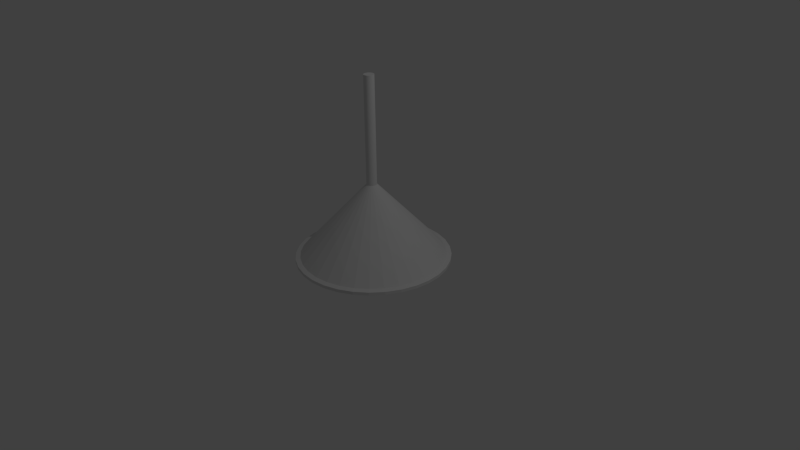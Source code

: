 # Source: ceilinglight_blend.blend  (saved by Blender 2.68.0; exported with 4.5.12 LTS)
import bpy
from mathutils import Matrix  # noqa: F401  (used for matrix-valued properties, if any)

bpy.ops.wm.read_factory_settings(use_empty=True)
scene = bpy.context.scene
scene.name = 'Scene'

# ---- collections
col_collection_1 = bpy.data.collections.new('Collection 1'); scene.collection.children.link(col_collection_1)

# ---- materials (node trees are filled in below, after node groups)
mat_material_003 = bpy.data.materials.new('Material.003')
mat_material_003.alpha_threshold = 0.0
mat_material_003.use_transparent_shadow = False
mat_material_003.roughness = 0.5
mat_material_003.line_color = (0.0, 0.0, 0.0, 1.0)

# ---- material node trees

# ---- world
world_world = bpy.data.worlds.new('World'); scene.world = world_world
world_world.color = (0.05088, 0.05088, 0.05088)
world_world.use_sun_shadow = False
world_world.sun_shadow_jitter_overblur = 0.0
world_world.cycles.sampling_method = 'MANUAL'
world_world.cycles.sample_map_resolution = 256

# ---- cameras
cam_camera = bpy.data.cameras.new('Camera')
cam_camera.clip_end = 100.0
cam_camera.lens = 35.0
cam_camera.sensor_width = 32.0
cam_camera.sensor_height = 18.0
cam_camera.ortho_scale = 7.314
cam_camera.dof.focus_distance = 0.0
cam_camera.dof.aperture_fstop = 128.0

# ---- lights
light_lamp = bpy.data.lights.new('Lamp', 'POINT')
light_lamp.transmission_factor = 0.0
light_lamp.cutoff_distance = 30.0
light_lamp.energy = 100.0
light_lamp.shadow_buffer_clip_start = 1.001
light_lamp.shadow_soft_size = 0.1
light_lamp.shadow_maximum_resolution = 0.006
light_lamp.use_absolute_resolution = True
light_lamp.cycles.use_multiple_importance_sampling = False

# ---- meshes
me_cylinder = bpy.data.meshes.new('Cylinder')
me_cylinder.from_pydata([(0.0, 1.0, -0.01994), (0.0, 1.0, 0.01994), (0.1951, 0.9808, -0.01994), (0.1951, 0.9808, 0.01994), (0.3827, 0.9239, -0.01994), (0.3827, 0.9239, 0.01994), (0.5556, 0.8315, -0.01994), (0.5556, 0.8315, 0.01994), (0.7071, 0.7071, -0.01994), (0.7071, 0.7071, 0.01994), (0.8315, 0.5556, -0.01994), (0.8315, 0.5556, 0.01994), (0.9239, 0.3827, -0.01994), (0.9239, 0.3827, 0.01994), (0.9808, 0.1951, -0.01994), (0.9808, 0.1951, 0.01994), (1.0, 7.55e-08, -0.01994), (1.0, 7.55e-08, 0.01994), (0.9808, -0.1951, -0.01994), (0.9808, -0.1951, 0.01994), (0.9239, -0.3827, -0.01994), (0.9239, -0.3827, 0.01994), (0.8315, -0.5556, -0.01994), (0.8315, -0.5556, 0.01994), (0.7071, -0.7071, -0.01994), (0.7071, -0.7071, 0.01994), (0.5556, -0.8315, -0.01994), (0.5556, -0.8315, 0.01994), (0.3827, -0.9239, -0.01994), (0.3827, -0.9239, 0.01994), (0.1951, -0.9808, -0.01994), (0.1951, -0.9808, 0.01994), (-3.258e-07, -1.0, -0.01994), (-3.258e-07, -1.0, 0.01994), (-0.1951, -0.9808, -0.01994), (-0.1951, -0.9808, 0.01994), (-0.3827, -0.9239, -0.01994), (-0.3827, -0.9239, 0.01994), (-0.5556, -0.8315, -0.01994), (-0.5556, -0.8315, 0.01994), (-0.7071, -0.7071, -0.01994), (-0.7071, -0.7071, 0.01994), (-0.8315, -0.5556, -0.01994), (-0.8315, -0.5556, 0.01994), (-0.9239, -0.3827, -0.01994), (-0.9239, -0.3827, 0.01994), (-0.9808, -0.1951, -0.01994), (-0.9808, -0.1951, 0.01994), (-1.0, 9.656e-07, -0.01994), (-1.0, 9.656e-07, 0.01994), (-0.9808, 0.1951, -0.01994), (-0.9808, 0.1951, 0.01994), (-0.9239, 0.3827, -0.01994), (-0.9239, 0.3827, 0.01994), (-0.8315, 0.5556, -0.01994), (-0.8315, 0.5556, 0.01994), (-0.7071, 0.7071, -0.01994), (-0.7071, 0.7071, 0.01994), (-0.5556, 0.8315, -0.01994), (-0.5556, 0.8315, 0.01994), (-0.3827, 0.9239, -0.01994), (-0.3827, 0.9239, 0.01994), (-0.1951, 0.9808, -0.01994), (-0.1951, 0.9808, 0.01994), (7.344e-09, 0.9384, 0.03392), (0.1831, 0.9203, 0.03392), (0.3591, 0.8669, 0.03392), (0.5213, 0.7802, 0.03392), (0.6635, 0.6635, 0.03392), (0.7802, 0.5213, 0.03392), (0.8669, 0.3591, 0.03392), (0.9203, 0.1831, 0.03392), (0.9384, 8.841e-08, 0.03392), (0.9203, -0.1831, 0.03392), (0.8669, -0.3591, 0.03392), (0.7802, -0.5213, 0.03392), (0.6635, -0.6635, 0.03392), (0.5213, -0.7802, 0.03392), (0.3591, -0.8669, 0.03392), (0.1831, -0.9203, 0.03392), (-2.984e-07, -0.9384, 0.03392), (-0.1831, -0.9203, 0.03392), (-0.3591, -0.8669, 0.03392), (-0.5213, -0.7802, 0.03392), (-0.6635, -0.6635, 0.03392), (-0.7802, -0.5213, 0.03392), (-0.8669, -0.3591, 0.03392), (-0.9203, -0.1831, 0.03392), (-0.9384, 9.236e-07, 0.03392), (-0.9203, 0.1831, 0.03392), (-0.8669, 0.3591, 0.03392), (-0.7802, 0.5213, 0.03392), (-0.6635, 0.6635, 0.03392), (-0.5213, 0.7802, 0.03392), (-0.3591, 0.8669, 0.03392), (-0.1831, 0.9203, 0.03392), (9.132e-08, 0.06602, 0.9854), (0.01288, 0.06475, 0.9854), (0.02527, 0.061, 0.9854), (0.03668, 0.0549, 0.9854), (0.04669, 0.04669, 0.9854), (0.0549, 0.03668, 0.9854), (0.061, 0.02527, 0.9854), (0.06475, 0.01288, 0.9854), (0.06602, 3.127e-07, 0.9854), (0.06475, -0.01288, 0.9854), (0.061, -0.02527, 0.9854), (0.0549, -0.03668, 0.9854), (0.04669, -0.04668, 0.9854), (0.03668, -0.0549, 0.9854), (0.02527, -0.061, 0.9854), (0.01288, -0.06475, 0.9854), (6.98e-08, -0.06602, 0.9854), (-0.01288, -0.06475, 0.9854), (-0.02527, -0.061, 0.9854), (-0.03668, -0.0549, 0.9854), (-0.04669, -0.04668, 0.9854), (-0.0549, -0.03668, 0.9854), (-0.061, -0.02527, 0.9854), (-0.06475, -0.01288, 0.9854), (-0.06602, 3.715e-07, 0.9854), (-0.06475, 0.01288, 0.9854), (-0.061, 0.02527, 0.9854), (-0.0549, 0.03668, 0.9854), (-0.04668, 0.04669, 0.9854), (-0.03668, 0.0549, 0.9854), (-0.02527, 0.061, 0.9854), (-0.01288, 0.06475, 0.9854), (2.382e-08, 0.06602, 2.381), (0.01288, 0.06475, 2.381), (0.02527, 0.061, 2.381), (0.03668, 0.0549, 2.381), (0.04669, 0.04669, 2.381), (0.0549, 0.03668, 2.381), (0.061, 0.02527, 2.381), (0.06475, 0.01288, 2.381), (0.06602, 3.127e-07, 2.381), (0.06475, -0.01288, 2.381), (0.061, -0.02527, 2.381), (0.0549, -0.03668, 2.381), (0.04669, -0.04668, 2.381), (0.03668, -0.0549, 2.381), (0.02527, -0.061, 2.381), (0.01288, -0.06475, 2.381), (2.309e-09, -0.06602, 2.381), (-0.01288, -0.06475, 2.381), (-0.02527, -0.061, 2.381), (-0.03668, -0.0549, 2.381), (-0.04669, -0.04668, 2.381), (-0.0549, -0.03668, 2.381), (-0.061, -0.02527, 2.381), (-0.06475, -0.01288, 2.381), (-0.06602, 3.715e-07, 2.381), (-0.06475, 0.01288, 2.381), (-0.061, 0.02527, 2.381), (-0.0549, 0.03668, 2.381), (-0.04669, 0.04669, 2.381), (-0.03668, 0.0549, 2.381), (-0.02527, 0.061, 2.381), (-0.01288, 0.06475, 2.381), (1.309e-08, 0.8897, -0.01994), (0.1736, 0.8726, -0.01994), (0.3405, 0.822, -0.01994), (0.4943, 0.7398, -0.01994), (0.6291, 0.6291, -0.01994), (0.7398, 0.4943, -0.01994), (0.822, 0.3405, -0.01994), (0.8726, 0.1736, -0.01994), (0.8897, 9.86e-08, -0.01994), (0.8726, -0.1736, -0.01994), (0.822, -0.3405, -0.01994), (0.7398, -0.4943, -0.01994), (0.6291, -0.6291, -0.01994), (0.4943, -0.7398, -0.01994), (0.3405, -0.822, -0.01994), (0.1736, -0.8726, -0.01994), (-2.768e-07, -0.8897, -0.01994), (-0.1736, -0.8726, -0.01994), (-0.3405, -0.822, -0.01994), (-0.4943, -0.7398, -0.01994), (-0.6291, -0.6291, -0.01994), (-0.7398, -0.4943, -0.01994), (-0.822, -0.3405, -0.01994), (-0.8726, -0.1736, -0.01994), (-0.8897, 8.905e-07, -0.01994), (-0.8726, 0.1736, -0.01994), (-0.822, 0.3405, -0.01994), (-0.7398, 0.4943, -0.01994), (-0.6291, 0.6291, -0.01994), (-0.4943, 0.7398, -0.01994), (-0.3405, 0.822, -0.01994), (-0.1736, 0.8726, -0.01994), (9.58e-08, 0.2744, 0.3376), (0.05353, 0.2691, 0.3376), (0.105, 0.2535, 0.3376), (0.1524, 0.2282, 0.3376), (0.194, 0.194, 0.3376), (0.2282, 0.1524, 0.3376), (0.2535, 0.105, 0.3376), (0.2691, 0.05353, 0.3376), (0.2744, 2.417e-07, 0.3376), (0.2691, -0.05353, 0.3376), (0.2535, -0.105, 0.3376), (0.2282, -0.1524, 0.3376), (0.194, -0.194, 0.3376), (0.1524, -0.2282, 0.3376), (0.105, -0.2535, 0.3376), (0.05353, -0.2691, 0.3376), (6.386e-09, -0.2744, 0.3376), (-0.05353, -0.2691, 0.3376), (-0.105, -0.2535, 0.3376), (-0.1524, -0.2282, 0.3376), (-0.194, -0.194, 0.3376), (-0.2282, -0.1524, 0.3376), (-0.2535, -0.105, 0.3376), (-0.2691, -0.05353, 0.3376), (-0.2744, 4.859e-07, 0.3376), (-0.2691, 0.05353, 0.3376), (-0.2535, 0.105, 0.3376), (-0.2282, 0.1524, 0.3376), (-0.194, 0.194, 0.3376), (-0.1524, 0.2282, 0.3376), (-0.105, 0.2535, 0.3376), (-0.05353, 0.2691, 0.3376)], [], [(0, 1, 3, 2), (2, 3, 5, 4), (4, 5, 7, 6), (6, 7, 9, 8), (8, 9, 11, 10), (10, 11, 13, 12), (12, 13, 15, 14), (14, 15, 17, 16), (16, 17, 19, 18), (18, 19, 21, 20), (20, 21, 23, 22), (22, 23, 25, 24), (24, 25, 27, 26), (26, 27, 29, 28), (28, 29, 31, 30), (30, 31, 33, 32), (32, 33, 35, 34), (34, 35, 37, 36), (36, 37, 39, 38), (38, 39, 41, 40), (40, 41, 43, 42), (42, 43, 45, 44), (44, 45, 47, 46), (46, 47, 49, 48), (48, 49, 51, 50), (50, 51, 53, 52), (52, 53, 55, 54), (54, 55, 57, 56), (56, 57, 59, 58), (58, 59, 61, 60), (39, 37, 82, 83), (62, 63, 1, 0), (60, 61, 63, 62), (54, 56, 188, 187), (92, 91, 123, 124), (15, 13, 70, 71), (53, 51, 89, 90), (29, 27, 77, 78), (5, 3, 65, 66), (43, 41, 84, 85), (19, 17, 72, 73), (57, 55, 91, 92), (33, 31, 79, 80), (9, 7, 67, 68), (47, 45, 86, 87), (3, 1, 64, 65), (23, 21, 74, 75), (61, 59, 93, 94), (37, 35, 81, 82), (13, 11, 69, 70), (51, 49, 88, 89), (27, 25, 76, 77), (1, 63, 95, 64), (41, 39, 83, 84), (17, 15, 71, 72), (55, 53, 90, 91), (31, 29, 78, 79), (7, 5, 66, 67), (45, 43, 85, 86), (21, 19, 73, 74), (59, 57, 92, 93), (35, 33, 80, 81), (11, 9, 68, 69), (49, 47, 87, 88), (25, 23, 75, 76), (63, 61, 94, 95), (127, 126, 158, 159), (87, 86, 118, 119), (82, 81, 113, 114), (77, 76, 108, 109), (72, 71, 103, 104), (67, 66, 98, 99), (93, 92, 124, 125), (88, 87, 119, 120), (83, 82, 114, 115), (78, 77, 109, 110), (73, 72, 104, 105), (68, 67, 99, 100), (94, 93, 125, 126), (89, 88, 120, 121), (84, 83, 115, 116), (79, 78, 110, 111), (74, 73, 105, 106), (69, 68, 100, 101), (95, 94, 126, 127), (90, 89, 121, 122), (85, 84, 116, 117), (80, 79, 111, 112), (75, 74, 106, 107), (70, 69, 101, 102), (65, 64, 96, 97), (64, 95, 127, 96), (91, 90, 122, 123), (86, 85, 117, 118), (81, 80, 112, 113), (76, 75, 107, 108), (71, 70, 102, 103), (66, 65, 97, 98), (129, 128, 159, 158, 157, 156, 155, 154, 153, 152, 151, 150, 149, 148, 147, 146, 145, 144, 143, 142, 141, 140, 139, 138, 137, 136, 135, 134, 133, 132, 131, 130), (122, 121, 153, 154), (117, 116, 148, 149), (112, 111, 143, 144), (107, 106, 138, 139), (102, 101, 133, 134), (97, 96, 128, 129), (96, 127, 159, 128), (123, 122, 154, 155), (118, 117, 149, 150), (113, 112, 144, 145), (108, 107, 139, 140), (103, 102, 134, 135), (98, 97, 129, 130), (124, 123, 155, 156), (119, 118, 150, 151), (114, 113, 145, 146), (109, 108, 140, 141), (104, 103, 135, 136), (99, 98, 130, 131), (125, 124, 156, 157), (120, 119, 151, 152), (115, 114, 146, 147), (110, 109, 141, 142), (105, 104, 136, 137), (100, 99, 131, 132), (126, 125, 157, 158), (121, 120, 152, 153), (116, 115, 147, 148), (111, 110, 142, 143), (106, 105, 137, 138), (101, 100, 132, 133), (160, 161, 193, 192), (30, 32, 176, 175), (6, 8, 164, 163), (44, 46, 183, 182), (0, 2, 161, 160), (20, 22, 171, 170), (58, 60, 190, 189), (34, 36, 178, 177), (10, 12, 166, 165), (48, 50, 185, 184), (24, 26, 173, 172), (62, 0, 160, 191), (38, 40, 180, 179), (14, 16, 168, 167), (52, 54, 187, 186), (28, 30, 175, 174), (4, 6, 163, 162), (42, 44, 182, 181), (18, 20, 170, 169), (56, 58, 189, 188), (32, 34, 177, 176), (8, 10, 165, 164), (46, 48, 184, 183), (22, 24, 172, 171), (60, 62, 191, 190), (36, 38, 179, 178), (12, 14, 167, 166), (50, 52, 186, 185), (26, 28, 174, 173), (2, 4, 162, 161), (40, 42, 181, 180), (16, 18, 169, 168), (192, 193, 194, 195, 196, 197, 198, 199, 200, 201, 202, 203, 204, 205, 206, 207, 208, 209, 210, 211, 212, 213, 214, 215, 216, 217, 218, 219, 220, 221, 222, 223), (191, 160, 192, 223), (186, 187, 219, 218), (181, 182, 214, 213), (176, 177, 209, 208), (171, 172, 204, 203), (166, 167, 199, 198), (161, 162, 194, 193), (187, 188, 220, 219), (182, 183, 215, 214), (177, 178, 210, 209), (172, 173, 205, 204), (167, 168, 200, 199), (162, 163, 195, 194), (188, 189, 221, 220), (183, 184, 216, 215), (178, 179, 211, 210), (173, 174, 206, 205), (168, 169, 201, 200), (163, 164, 196, 195), (189, 190, 222, 221), (184, 185, 217, 216), (179, 180, 212, 211), (174, 175, 207, 206), (169, 170, 202, 201), (164, 165, 197, 196), (190, 191, 223, 222), (185, 186, 218, 217), (180, 181, 213, 212), (175, 176, 208, 207), (170, 171, 203, 202), (165, 166, 198, 197)])
_uv = me_cylinder.uv_layers.new(name='UV coord')
_uv.uv.foreach_set('vector', [0.4879, 0.2295, 0.4876, 0.2328, 0.4716, 0.2317, 0.4718, 0.2284, 0.4718, 0.2284, 0.4716, 0.2317, 0.4558, 0.2308, 0.456, 0.2275, 0.456, 0.2275, 0.4558, 0.2308, 0.4401, 0.2301, 0.4403, 0.2269, 0.4403, 0.2269, 0.4401, 0.2301, 0.4245, 0.2297, 0.4246, 0.2264, 0.4246, 0.2264, 0.4245, 0.2297, 0.4088, 0.2295, 0.4088, 0.2261, 0.4088, 0.2261, 0.4088, 0.2295, 0.3928, 0.2294, 0.3928, 0.2261, 0.3928, 0.2261, 0.3928, 0.2294, 0.3765, 0.2296, 0.3765, 0.2262, 0.3765, 0.2262, 0.3765, 0.2296, 0.3597, 0.23, 0.3596, 0.2264, 0.3596, 0.2264, 0.3597, 0.23, 0.3421, 0.2306, 0.342, 0.2269, 0.342, 0.2269, 0.3421, 0.2306, 0.3237, 0.2315, 0.3236, 0.2275, 0.3236, 0.2275, 0.3237, 0.2315, 0.3041, 0.2326, 0.3039, 0.2283, 0.3039, 0.2283, 0.3041, 0.2326, 0.2829, 0.2339, 0.2827, 0.2293, 0.2827, 0.2293, 0.2829, 0.2339, 0.2597, 0.2355, 0.2594, 0.2304, 0.2594, 0.2304, 0.2597, 0.2355, 0.2337, 0.2374, 0.2334, 0.2316, 0.2334, 0.2316, 0.2337, 0.2374, 0.2041, 0.2396, 0.2037, 0.233, 0.2037, 0.233, 0.2041, 0.2396, 0.1693, 0.2421, 0.169, 0.2342, 0.169, 0.2342, 0.1693, 0.2421, 0.1273, 0.2449, 0.127, 0.2352, 0.127, 0.2352, 0.1273, 0.2449, 0.07405, 0.2478, 0.07389, 0.2353, 0.07389, 0.2353, 0.07405, 0.2478, 0.0007662, 0.2517, 0.0001059, 0.2347, 0.8757, 0.2813, 0.8725, 0.2969, 0.8048, 0.2819, 0.807, 0.27, 0.807, 0.27, 0.8048, 0.2819, 0.7537, 0.2724, 0.7553, 0.2629, 0.7553, 0.2629, 0.7537, 0.2724, 0.7125, 0.2651, 0.7138, 0.2573, 0.7138, 0.2573, 0.7125, 0.2651, 0.678, 0.2591, 0.6791, 0.2525, 0.6791, 0.2525, 0.678, 0.2591, 0.6484, 0.2541, 0.6493, 0.2483, 0.6493, 0.2483, 0.6484, 0.2541, 0.6223, 0.2498, 0.6231, 0.2447, 0.6231, 0.2447, 0.6223, 0.2498, 0.5988, 0.2461, 0.5995, 0.2415, 0.5995, 0.2415, 0.5988, 0.2461, 0.5774, 0.243, 0.578, 0.2387, 0.578, 0.2387, 0.5774, 0.243, 0.5575, 0.2403, 0.558, 0.2362, 0.558, 0.2362, 0.5575, 0.2403, 0.5388, 0.2379, 0.5393, 0.2341, 0.5393, 0.2341, 0.5388, 0.2379, 0.5211, 0.2359, 0.5215, 0.2323, 0.0007662, 0.2517, 0.07405, 0.2478, 0.07608, 0.268, 0.006023, 0.2795, 0.5044, 0.2308, 0.5041, 0.2343, 0.4876, 0.2328, 0.4879, 0.2295, 0.5215, 0.2323, 0.5211, 0.2359, 0.5041, 0.2343, 0.5044, 0.2308, 0.578, 0.2387, 0.558, 0.2362, 0.5592, 0.2246, 0.5793, 0.2262, 0.5566, 0.2466, 0.5763, 0.2498, 0.4784, 0.5751, 0.472, 0.5744, 0.3765, 0.2296, 0.3928, 0.2294, 0.3928, 0.2348, 0.3766, 0.2351, 0.5988, 0.2461, 0.6223, 0.2498, 0.6208, 0.258, 0.5976, 0.2536, 0.2337, 0.2374, 0.2597, 0.2355, 0.2604, 0.2437, 0.2346, 0.2466, 0.4558, 0.2308, 0.4716, 0.2317, 0.4712, 0.237, 0.4555, 0.236, 0.7537, 0.2724, 0.8048, 0.2819, 0.8003, 0.3004, 0.7506, 0.2873, 0.3421, 0.2306, 0.3597, 0.23, 0.3599, 0.2357, 0.3424, 0.2366, 0.5575, 0.2403, 0.5774, 0.243, 0.5763, 0.2498, 0.5566, 0.2466, 0.1693, 0.2421, 0.2041, 0.2396, 0.2051, 0.2502, 0.1706, 0.2547, 0.4245, 0.2297, 0.4401, 0.2301, 0.4399, 0.2353, 0.4244, 0.2349, 0.678, 0.2591, 0.7125, 0.2651, 0.71, 0.2775, 0.676, 0.2696, 0.4716, 0.2317, 0.4876, 0.2328, 0.4872, 0.2383, 0.4712, 0.237, 0.3041, 0.2326, 0.3237, 0.2315, 0.3241, 0.2378, 0.3046, 0.2393, 0.5211, 0.2359, 0.5388, 0.2379, 0.538, 0.244, 0.5204, 0.2417, 0.07405, 0.2478, 0.1273, 0.2449, 0.1288, 0.2605, 0.07608, 0.268, 0.3928, 0.2294, 0.4088, 0.2295, 0.4087, 0.2347, 0.3928, 0.2348, 0.6223, 0.2498, 0.6484, 0.2541, 0.6467, 0.2633, 0.6208, 0.258, 0.2597, 0.2355, 0.2829, 0.2339, 0.2835, 0.2413, 0.2604, 0.2437, 0.4876, 0.2328, 0.5041, 0.2343, 0.5035, 0.2398, 0.4872, 0.2383, 0.8048, 0.2819, 0.8725, 0.2969, 0.8625, 0.3206, 0.8003, 0.3004, 0.3597, 0.23, 0.3765, 0.2296, 0.3766, 0.2351, 0.3599, 0.2357, 0.5774, 0.243, 0.5988, 0.2461, 0.5976, 0.2536, 0.5763, 0.2498, 0.2041, 0.2396, 0.2337, 0.2374, 0.2346, 0.2466, 0.2051, 0.2502, 0.4401, 0.2301, 0.4558, 0.2308, 0.4555, 0.236, 0.4399, 0.2353, 0.7125, 0.2651, 0.7537, 0.2724, 0.7506, 0.2873, 0.71, 0.2775, 0.3237, 0.2315, 0.3421, 0.2306, 0.3424, 0.2366, 0.3241, 0.2378, 0.5388, 0.2379, 0.5575, 0.2403, 0.5566, 0.2466, 0.538, 0.244, 0.1273, 0.2449, 0.1693, 0.2421, 0.1706, 0.2547, 0.1288, 0.2605, 0.4088, 0.2295, 0.4245, 0.2297, 0.4244, 0.2349, 0.4087, 0.2347, 0.6484, 0.2541, 0.678, 0.2591, 0.676, 0.2696, 0.6467, 0.2633, 0.2829, 0.2339, 0.3041, 0.2326, 0.3046, 0.2393, 0.2835, 0.2413, 0.5041, 0.2343, 0.5211, 0.2359, 0.5204, 0.2417, 0.5035, 0.2398, 0.4527, 0.5729, 0.4592, 0.5733, 0.4561, 0.9369, 0.4501, 0.9368, 0.676, 0.2696, 0.71, 0.2775, 0.5106, 0.5817, 0.5041, 0.5799, 0.07608, 0.268, 0.1288, 0.2605, 0.3377, 0.5831, 0.3313, 0.5853, 0.2604, 0.2437, 0.2835, 0.2413, 0.3694, 0.5762, 0.363, 0.5772, 0.3599, 0.2357, 0.3766, 0.2351, 0.4013, 0.573, 0.3949, 0.5735, 0.4399, 0.2353, 0.4555, 0.236, 0.4334, 0.5723, 0.427, 0.5723, 0.538, 0.244, 0.5566, 0.2466, 0.472, 0.5744, 0.4656, 0.5738, 0.6467, 0.2633, 0.676, 0.2696, 0.5041, 0.5799, 0.4977, 0.5784, 0.006023, 0.2795, 0.07608, 0.268, 0.3313, 0.5853, 0.3249, 0.588, 0.2346, 0.2466, 0.2604, 0.2437, 0.363, 0.5772, 0.3567, 0.5783, 0.3424, 0.2366, 0.3599, 0.2357, 0.3949, 0.5735, 0.3885, 0.574, 0.4244, 0.2349, 0.4399, 0.2353, 0.427, 0.5723, 0.4206, 0.5723, 0.5204, 0.2417, 0.538, 0.244, 0.4656, 0.5738, 0.4592, 0.5733, 0.6208, 0.258, 0.6467, 0.2633, 0.4977, 0.5784, 0.4913, 0.5771, 0.8003, 0.3004, 0.8625, 0.3206, 0.5301, 0.59, 0.5235, 0.5866, 0.2051, 0.2502, 0.2346, 0.2466, 0.3567, 0.5783, 0.3504, 0.5797, 0.3241, 0.2378, 0.3424, 0.2366, 0.3885, 0.574, 0.3821, 0.5746, 0.4087, 0.2347, 0.4244, 0.2349, 0.4206, 0.5723, 0.4142, 0.5725, 0.5035, 0.2398, 0.5204, 0.2417, 0.4592, 0.5733, 0.4527, 0.5729, 0.5976, 0.2536, 0.6208, 0.258, 0.4913, 0.5771, 0.4849, 0.576, 0.7506, 0.2873, 0.8003, 0.3004, 0.5235, 0.5866, 0.517, 0.5839, 0.1706, 0.2547, 0.2051, 0.2502, 0.3504, 0.5797, 0.344, 0.5813, 0.3046, 0.2393, 0.3241, 0.2378, 0.3821, 0.5746, 0.3758, 0.5753, 0.3928, 0.2348, 0.4087, 0.2347, 0.4142, 0.5725, 0.4077, 0.5727, 0.4712, 0.237, 0.4872, 0.2383, 0.4463, 0.5726, 0.4399, 0.5724, 0.4872, 0.2383, 0.5035, 0.2398, 0.4527, 0.5729, 0.4463, 0.5726, 0.5763, 0.2498, 0.5976, 0.2536, 0.4849, 0.576, 0.4784, 0.5751, 0.71, 0.2775, 0.7506, 0.2873, 0.517, 0.5839, 0.5106, 0.5817, 0.1288, 0.2605, 0.1706, 0.2547, 0.344, 0.5813, 0.3377, 0.5831, 0.2835, 0.2413, 0.3046, 0.2393, 0.3758, 0.5753, 0.3694, 0.5762, 0.3766, 0.2351, 0.3928, 0.2348, 0.4077, 0.5727, 0.4013, 0.573, 0.4555, 0.236, 0.4712, 0.237, 0.4399, 0.5724, 0.4334, 0.5723, 0.8908, 0.1521, 0.888, 0.1516, 0.8853, 0.1504, 0.8829, 0.1488, 0.8808, 0.1468, 0.8792, 0.1444, 0.8781, 0.1417, 0.8775, 0.1389, 0.8775, 0.136, 0.8781, 0.1331, 0.8792, 0.1304, 0.8808, 0.128, 0.8829, 0.126, 0.8853, 0.1244, 0.888, 0.1232, 0.8908, 0.1227, 0.8937, 0.1227, 0.8965, 0.1232, 0.8992, 0.1244, 0.9016, 0.126, 0.9037, 0.128, 0.9053, 0.1304, 0.9064, 0.1331, 0.907, 0.136, 0.907, 0.1389, 0.9064, 0.1417, 0.9053, 0.1444, 0.9037, 0.1468, 0.9016, 0.1488, 0.8992, 0.1504, 0.8965, 0.1516, 0.8937, 0.1521, 0.4849, 0.576, 0.4913, 0.5771, 0.4861, 0.9375, 0.4801, 0.9374, 0.517, 0.5839, 0.5235, 0.5866, 0.5161, 0.9383, 0.5101, 0.9381, 0.344, 0.5813, 0.3504, 0.5797, 0.3541, 0.9365, 0.3481, 0.9366, 0.3758, 0.5753, 0.3821, 0.5746, 0.384, 0.9364, 0.378, 0.9364, 0.4077, 0.5727, 0.4142, 0.5725, 0.4141, 0.9364, 0.4081, 0.9364, 0.4399, 0.5724, 0.4463, 0.5726, 0.4441, 0.9367, 0.4381, 0.9366, 0.4463, 0.5726, 0.4527, 0.5729, 0.4501, 0.9368, 0.4441, 0.9367, 0.4784, 0.5751, 0.4849, 0.576, 0.4801, 0.9374, 0.4741, 0.9372, 0.5106, 0.5817, 0.517, 0.5839, 0.5101, 0.9381, 0.5041, 0.938, 0.3377, 0.5831, 0.344, 0.5813, 0.3481, 0.9366, 0.3421, 0.9366, 0.3694, 0.5762, 0.3758, 0.5753, 0.378, 0.9364, 0.372, 0.9364, 0.4013, 0.573, 0.4077, 0.5727, 0.4081, 0.9364, 0.4021, 0.9364, 0.4334, 0.5723, 0.4399, 0.5724, 0.4381, 0.9366, 0.4321, 0.9366, 0.472, 0.5744, 0.4784, 0.5751, 0.4741, 0.9372, 0.4681, 0.9371, 0.5041, 0.5799, 0.5106, 0.5817, 0.5041, 0.938, 0.4981, 0.9378, 0.3313, 0.5853, 0.3377, 0.5831, 0.3421, 0.9366, 0.3361, 0.9367, 0.363, 0.5772, 0.3694, 0.5762, 0.372, 0.9364, 0.366, 0.9364, 0.3949, 0.5735, 0.4013, 0.573, 0.4021, 0.9364, 0.396, 0.9364, 0.427, 0.5723, 0.4334, 0.5723, 0.4321, 0.9366, 0.4261, 0.9365, 0.4656, 0.5738, 0.472, 0.5744, 0.4681, 0.9371, 0.4621, 0.937, 0.4977, 0.5784, 0.5041, 0.5799, 0.4981, 0.9378, 0.4921, 0.9376, 0.3249, 0.588, 0.3313, 0.5853, 0.3361, 0.9367, 0.3301, 0.9368, 0.3567, 0.5783, 0.363, 0.5772, 0.366, 0.9364, 0.3601, 0.9365, 0.3885, 0.574, 0.3949, 0.5735, 0.396, 0.9364, 0.39, 0.9363, 0.4206, 0.5723, 0.427, 0.5723, 0.4261, 0.9365, 0.4201, 0.9364, 0.4592, 0.5733, 0.4656, 0.5738, 0.4621, 0.937, 0.4561, 0.9369, 0.4913, 0.5771, 0.4977, 0.5784, 0.4921, 0.9376, 0.4861, 0.9375, 0.5235, 0.5866, 0.5301, 0.59, 0.5221, 0.9384, 0.5161, 0.9383, 0.3504, 0.5797, 0.3567, 0.5783, 0.3601, 0.9365, 0.3541, 0.9365, 0.3821, 0.5746, 0.3885, 0.574, 0.39, 0.9363, 0.384, 0.9364, 0.4142, 0.5725, 0.4206, 0.5723, 0.4201, 0.9364, 0.4141, 0.9364, 0.4886, 0.2196, 0.4723, 0.2188, 0.478, 0.04519, 0.4936, 0.04467, 0.2037, 0.233, 0.169, 0.2342, 0.1695, 0.2119, 0.2038, 0.2141, 0.4403, 0.2269, 0.4246, 0.2264, 0.4248, 0.2169, 0.4406, 0.2174, 0.7138, 0.2573, 0.6791, 0.2525, 0.6809, 0.2333, 0.7156, 0.2347, 0.4879, 0.2295, 0.4718, 0.2284, 0.4723, 0.2188, 0.4886, 0.2196, 0.3236, 0.2275, 0.3039, 0.2283, 0.3036, 0.2161, 0.3233, 0.2161, 0.5393, 0.2341, 0.5215, 0.2323, 0.5224, 0.2218, 0.5403, 0.2231, 0.127, 0.2352, 0.07389, 0.2353, 0.07739, 0.2003, 0.1284, 0.2078, 0.4088, 0.2261, 0.3928, 0.2261, 0.3929, 0.2163, 0.409, 0.2166, 0.6493, 0.2483, 0.6231, 0.2447, 0.6247, 0.2298, 0.651, 0.2316, 0.2827, 0.2293, 0.2594, 0.2304, 0.2591, 0.2158, 0.2824, 0.216, 0.5044, 0.2308, 0.4879, 0.2295, 0.4886, 0.2196, 0.5052, 0.2207, 0.8757, 0.2813, 0.807, 0.27, 0.8087, 0.2342, 0.8773, 0.2291, 0.3765, 0.2262, 0.3596, 0.2264, 0.3595, 0.2161, 0.3764, 0.2162, 0.5995, 0.2415, 0.578, 0.2387, 0.5793, 0.2262, 0.6009, 0.2279, 0.2334, 0.2316, 0.2037, 0.233, 0.2038, 0.2141, 0.2332, 0.2152, 0.456, 0.2275, 0.4403, 0.2269, 0.4406, 0.2174, 0.4564, 0.218, 0.7553, 0.2629, 0.7138, 0.2573, 0.7156, 0.2347, 0.7571, 0.2353, 0.342, 0.2269, 0.3236, 0.2275, 0.3233, 0.2161, 0.3419, 0.2161, 0.558, 0.2362, 0.5393, 0.2341, 0.5403, 0.2231, 0.5592, 0.2246, 0.169, 0.2342, 0.127, 0.2352, 0.1284, 0.2078, 0.1695, 0.2119, 0.4246, 0.2264, 0.4088, 0.2261, 0.409, 0.2166, 0.4248, 0.2169, 0.6791, 0.2525, 0.6493, 0.2483, 0.651, 0.2316, 0.6809, 0.2333, 0.3039, 0.2283, 0.2827, 0.2293, 0.2824, 0.216, 0.3036, 0.2161, 0.5215, 0.2323, 0.5044, 0.2308, 0.5052, 0.2207, 0.5224, 0.2218, 0.07389, 0.2353, 0.0001059, 0.2347, 0.0126, 0.1846, 0.07739, 0.2003, 0.3928, 0.2261, 0.3765, 0.2262, 0.3764, 0.2162, 0.3929, 0.2163, 0.6231, 0.2447, 0.5995, 0.2415, 0.6009, 0.2279, 0.6247, 0.2298, 0.2594, 0.2304, 0.2334, 0.2316, 0.2332, 0.2152, 0.2591, 0.2158, 0.4718, 0.2284, 0.456, 0.2275, 0.4564, 0.218, 0.4723, 0.2188, 0.807, 0.27, 0.7553, 0.2629, 0.7571, 0.2353, 0.8087, 0.2342, 0.3596, 0.2264, 0.342, 0.2269, 0.3419, 0.2161, 0.3595, 0.2161, 0.9929, 0.03231, 0.9975, 0.04344, 0.9999, 0.05526, 0.9999, 0.06731, 0.9975, 0.07913, 0.9929, 0.09027, 0.9862, 0.1003, 0.9777, 0.1088, 0.9677, 0.1155, 0.9566, 0.1201, 0.9447, 0.1225, 0.9327, 0.1225, 0.9209, 0.1201, 0.9097, 0.1155, 0.8997, 0.1088, 0.8912, 0.1003, 0.8845, 0.09027, 0.8799, 0.07913, 0.8775, 0.06731, 0.8775, 0.05526, 0.8799, 0.04344, 0.8845, 0.03231, 0.8912, 0.02229, 0.8997, 0.01376, 0.9097, 0.007069, 0.9209, 0.002457, 0.9327, 0.0001059, 0.9447, 0.0001059, 0.9566, 0.002457, 0.9677, 0.007069, 0.9777, 0.01376, 0.9862, 0.02229, 0.5052, 0.2207, 0.4886, 0.2196, 0.4936, 0.04467, 0.5093, 0.04408, 0.6009, 0.2279, 0.5793, 0.2262, 0.573, 0.0403, 0.5892, 0.03864, 0.7571, 0.2353, 0.7156, 0.2347, 0.6554, 0.02526, 0.6721, 0.01902, 0.1695, 0.2119, 0.1284, 0.2078, 0.2341, 0.02306, 0.2496, 0.0303, 0.3036, 0.2161, 0.2824, 0.216, 0.3107, 0.04445, 0.3258, 0.04581, 0.3929, 0.2163, 0.3764, 0.2162, 0.3861, 0.04732, 0.4013, 0.04715, 0.4723, 0.2188, 0.4564, 0.218, 0.4625, 0.04567, 0.478, 0.04519, 0.5793, 0.2262, 0.5592, 0.2246, 0.5569, 0.04158, 0.573, 0.0403, 0.7156, 0.2347, 0.6809, 0.2333, 0.6387, 0.03004, 0.6554, 0.02526, 0.1284, 0.2078, 0.07739, 0.2003, 0.2187, 0.01331, 0.2341, 0.02306, 0.2824, 0.216, 0.2591, 0.2158, 0.2955, 0.04245, 0.3107, 0.04445, 0.3764, 0.2162, 0.3595, 0.2161, 0.371, 0.04734, 0.3861, 0.04732, 0.4564, 0.218, 0.4406, 0.2174, 0.4471, 0.04611, 0.4625, 0.04567, 0.5592, 0.2246, 0.5403, 0.2231, 0.5409, 0.04259, 0.5569, 0.04158, 0.6809, 0.2333, 0.651, 0.2316, 0.6221, 0.03369, 0.6387, 0.03004, 0.07739, 0.2003, 0.0126, 0.1846, 0.2035, 0.0001059, 0.2187, 0.01331, 0.2591, 0.2158, 0.2332, 0.2152, 0.2803, 0.0396, 0.2955, 0.04245, 0.3595, 0.2161, 0.3419, 0.2161, 0.3559, 0.04715, 0.371, 0.04734, 0.4406, 0.2174, 0.4248, 0.2169, 0.4317, 0.04652, 0.4471, 0.04611, 0.5403, 0.2231, 0.5224, 0.2218, 0.525, 0.0434, 0.5409, 0.04259, 0.651, 0.2316, 0.6247, 0.2298, 0.6056, 0.0365, 0.6221, 0.03369, 0.8773, 0.2291, 0.8087, 0.2342, 0.6889, 0.01085, 0.7055, 0.000106, 0.2332, 0.2152, 0.2038, 0.2141, 0.265, 0.03566, 0.2803, 0.0396, 0.3419, 0.2161, 0.3233, 0.2161, 0.3408, 0.04667, 0.3559, 0.04715, 0.4248, 0.2169, 0.409, 0.2166, 0.4165, 0.04687, 0.4317, 0.04652, 0.5224, 0.2218, 0.5052, 0.2207, 0.5093, 0.04408, 0.525, 0.0434, 0.6247, 0.2298, 0.6009, 0.2279, 0.5892, 0.03864, 0.6056, 0.0365, 0.8087, 0.2342, 0.7571, 0.2353, 0.6721, 0.01902, 0.6889, 0.01085, 0.2038, 0.2141, 0.1695, 0.2119, 0.2496, 0.0303, 0.265, 0.03566, 0.3233, 0.2161, 0.3036, 0.2161, 0.3258, 0.04581, 0.3408, 0.04667, 0.409, 0.2166, 0.3929, 0.2163, 0.4013, 0.04715, 0.4165, 0.04687])
me_cylinder.materials.append(mat_material_003)
me_cylinder.use_remesh_preserve_volume = False
me_cylinder.use_remesh_preserve_attributes = False
me_cylinder.use_mirror_vertex_groups = False
me_cylinder.update()

# ---- objects
ob_cylinder = bpy.data.objects.new('Cylinder', me_cylinder)
ob_lamp = bpy.data.objects.new('Lamp', light_lamp)
ob_camera = bpy.data.objects.new('Camera', cam_camera)

# ---- transforms, parenting, visibility, modifiers, constraints
ob_cylinder.location = (0.0, 0.0, 0.0)
ob_cylinder.lineart.crease_threshold = 0.0
ob_lamp.location = (4.076, 1.005, 5.904)
ob_lamp.rotation_euler = (0.6503, 0.05522, 1.866)
ob_lamp.lock_rotations_4d = False
ob_lamp.empty_display_type = 'ARROWS'
ob_lamp.color = (0.0, 0.0, 0.0, 0.0)
ob_lamp.lineart.crease_threshold = 0.0
ob_camera.location = (7.481, -6.508, 5.344)
ob_camera.rotation_euler = (1.109, 0.01082, 0.8149)
ob_camera.lock_rotations_4d = False
ob_camera.empty_display_type = 'ARROWS'
ob_camera.color = (0.0, 0.0, 0.0, 0.0)
ob_camera.display_type = 'WIRE'
ob_camera.lineart.crease_threshold = 0.0

# ---- collection membership
col_collection_1.objects.link(ob_cylinder)
col_collection_1.objects.link(ob_lamp)
col_collection_1.objects.link(ob_camera)

# ---- scene / render settings (as saved in the file)
scene.camera = ob_camera
scene.frame_start = 1; scene.frame_end = 250; scene.frame_set(1)
scene.render.engine = 'BLENDER_EEVEE_NEXT'
scene.render.image_settings.color_mode = 'RGB'
scene.render.image_settings.compression = 90
scene.render.resolution_percentage = 50
scene.render.dither_intensity = 0.0
scene.cycles.use_denoising = False
scene.cycles.samples = 10
scene.cycles.sampling_pattern = 'TABULATED_SOBOL'
scene.cycles.light_sampling_threshold = 0.0
scene.cycles.use_adaptive_sampling = False
scene.cycles.use_light_tree = False
scene.cycles.blur_glossy = 0.0
scene.cycles.volume_bounces = 1
scene.cycles.pixel_filter_type = 'GAUSSIAN'
scene.cycles.sample_clamp_indirect = 0.0
scene.view_settings.view_transform = 'Standard'
bpy.context.view_layer.update()
